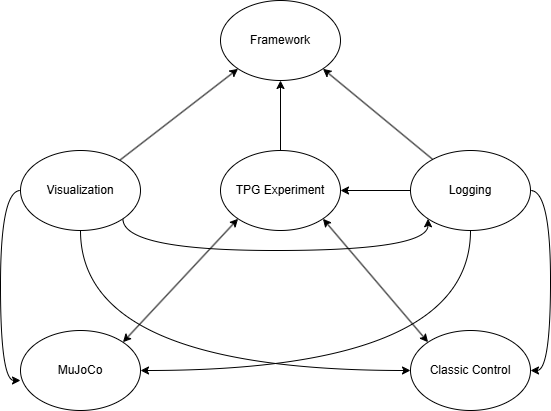

The diagram above was exported from draw.io. Its source (the exported page's mxGraphModel, read from the mxfile embedded in the PNG):
<mxGraphModel dx="1350" dy="720" grid="1" gridSize="10" guides="1" tooltips="1" connect="1" arrows="1" fold="1" page="1" pageScale="1" pageWidth="850" pageHeight="1100" math="0" shadow="0">
  <root>
    <mxCell id="0" />
    <mxCell id="1" parent="0" />
    <mxCell id="dKfSP-_h93K57bUPNEsO-83" style="rounded=0;orthogonalLoop=1;jettySize=auto;html=1;exitX=0;exitY=0;exitDx=0;exitDy=0;entryX=1;entryY=1;entryDx=0;entryDy=0;startArrow=classic;startFill=1;" parent="1" source="hBJlKV4VpijaA81ZGIcy-2" target="hBJlKV4VpijaA81ZGIcy-6" edge="1">
      <mxGeometry relative="1" as="geometry" />
    </mxCell>
    <mxCell id="hBJlKV4VpijaA81ZGIcy-2" value="Classic Control" style="ellipse;whiteSpace=wrap;html=1;" parent="1" vertex="1">
      <mxGeometry x="540" y="530" width="120" height="80" as="geometry" />
    </mxCell>
    <mxCell id="dKfSP-_h93K57bUPNEsO-82" style="rounded=0;orthogonalLoop=1;jettySize=auto;html=1;exitX=1;exitY=0;exitDx=0;exitDy=0;entryX=0;entryY=1;entryDx=0;entryDy=0;startArrow=classic;startFill=1;" parent="1" source="hBJlKV4VpijaA81ZGIcy-3" target="hBJlKV4VpijaA81ZGIcy-6" edge="1">
      <mxGeometry relative="1" as="geometry" />
    </mxCell>
    <mxCell id="hBJlKV4VpijaA81ZGIcy-3" value="MuJoCo" style="ellipse;whiteSpace=wrap;html=1;" parent="1" vertex="1">
      <mxGeometry x="150" y="530" width="120" height="80" as="geometry" />
    </mxCell>
    <mxCell id="dKfSP-_h93K57bUPNEsO-80" style="rounded=0;orthogonalLoop=1;jettySize=auto;html=1;entryX=0;entryY=1;entryDx=0;entryDy=0;" parent="1" source="hBJlKV4VpijaA81ZGIcy-4" target="hBJlKV4VpijaA81ZGIcy-7" edge="1">
      <mxGeometry relative="1" as="geometry" />
    </mxCell>
    <mxCell id="dKfSP-_h93K57bUPNEsO-86" style="edgeStyle=orthogonalEdgeStyle;curved=1;rounded=0;orthogonalLoop=1;jettySize=auto;html=1;exitX=1;exitY=1;exitDx=0;exitDy=0;entryX=0;entryY=1;entryDx=0;entryDy=0;" parent="1" source="hBJlKV4VpijaA81ZGIcy-4" target="hBJlKV4VpijaA81ZGIcy-5" edge="1">
      <mxGeometry relative="1" as="geometry">
        <Array as="points">
          <mxPoint x="252" y="450" />
          <mxPoint x="558" y="450" />
        </Array>
      </mxGeometry>
    </mxCell>
    <mxCell id="dKfSP-_h93K57bUPNEsO-93" style="edgeStyle=orthogonalEdgeStyle;curved=1;rounded=0;orthogonalLoop=1;jettySize=auto;html=1;exitX=0.5;exitY=1;exitDx=0;exitDy=0;entryX=0;entryY=0.5;entryDx=0;entryDy=0;" parent="1" source="hBJlKV4VpijaA81ZGIcy-4" target="hBJlKV4VpijaA81ZGIcy-2" edge="1">
      <mxGeometry relative="1" as="geometry">
        <Array as="points">
          <mxPoint x="210" y="570" />
        </Array>
      </mxGeometry>
    </mxCell>
    <mxCell id="hBJlKV4VpijaA81ZGIcy-4" value="Visualization" style="ellipse;whiteSpace=wrap;html=1;" parent="1" vertex="1">
      <mxGeometry x="150" y="350" width="120" height="80" as="geometry" />
    </mxCell>
    <mxCell id="dKfSP-_h93K57bUPNEsO-81" style="rounded=0;orthogonalLoop=1;jettySize=auto;html=1;entryX=1;entryY=1;entryDx=0;entryDy=0;" parent="1" source="hBJlKV4VpijaA81ZGIcy-5" target="hBJlKV4VpijaA81ZGIcy-7" edge="1">
      <mxGeometry relative="1" as="geometry" />
    </mxCell>
    <mxCell id="dKfSP-_h93K57bUPNEsO-84" value="" style="edgeStyle=orthogonalEdgeStyle;curved=1;rounded=0;orthogonalLoop=1;jettySize=auto;html=1;" parent="1" source="hBJlKV4VpijaA81ZGIcy-5" target="hBJlKV4VpijaA81ZGIcy-6" edge="1">
      <mxGeometry relative="1" as="geometry" />
    </mxCell>
    <mxCell id="dKfSP-_h93K57bUPNEsO-90" style="edgeStyle=orthogonalEdgeStyle;curved=1;rounded=0;orthogonalLoop=1;jettySize=auto;html=1;exitX=1;exitY=0.5;exitDx=0;exitDy=0;entryX=1;entryY=0.5;entryDx=0;entryDy=0;" parent="1" source="hBJlKV4VpijaA81ZGIcy-5" target="hBJlKV4VpijaA81ZGIcy-2" edge="1">
      <mxGeometry relative="1" as="geometry" />
    </mxCell>
    <mxCell id="dKfSP-_h93K57bUPNEsO-94" style="edgeStyle=orthogonalEdgeStyle;curved=1;rounded=0;orthogonalLoop=1;jettySize=auto;html=1;exitX=0.5;exitY=1;exitDx=0;exitDy=0;entryX=1;entryY=0.5;entryDx=0;entryDy=0;" parent="1" source="hBJlKV4VpijaA81ZGIcy-5" target="hBJlKV4VpijaA81ZGIcy-3" edge="1">
      <mxGeometry relative="1" as="geometry" />
    </mxCell>
    <mxCell id="hBJlKV4VpijaA81ZGIcy-5" value="Logging" style="ellipse;whiteSpace=wrap;html=1;" parent="1" vertex="1">
      <mxGeometry x="540" y="350" width="120" height="80" as="geometry" />
    </mxCell>
    <mxCell id="hBJlKV4VpijaA81ZGIcy-7" value="Framework" style="ellipse;whiteSpace=wrap;html=1;" parent="1" vertex="1">
      <mxGeometry x="350" y="200" width="120" height="80" as="geometry" />
    </mxCell>
    <mxCell id="dKfSP-_h93K57bUPNEsO-34" style="edgeStyle=orthogonalEdgeStyle;curved=1;rounded=0;orthogonalLoop=1;jettySize=auto;html=1;" parent="1" source="hBJlKV4VpijaA81ZGIcy-6" target="hBJlKV4VpijaA81ZGIcy-7" edge="1">
      <mxGeometry relative="1" as="geometry" />
    </mxCell>
    <mxCell id="hBJlKV4VpijaA81ZGIcy-6" value="TPG Experiment" style="ellipse;whiteSpace=wrap;html=1;" parent="1" vertex="1">
      <mxGeometry x="350" y="350" width="120" height="80" as="geometry" />
    </mxCell>
    <mxCell id="dKfSP-_h93K57bUPNEsO-15" style="edgeStyle=orthogonalEdgeStyle;curved=1;rounded=0;orthogonalLoop=1;jettySize=auto;html=1;exitX=0.5;exitY=1;exitDx=0;exitDy=0;" parent="1" source="hBJlKV4VpijaA81ZGIcy-4" target="hBJlKV4VpijaA81ZGIcy-4" edge="1">
      <mxGeometry relative="1" as="geometry" />
    </mxCell>
    <mxCell id="dKfSP-_h93K57bUPNEsO-91" style="edgeStyle=orthogonalEdgeStyle;curved=1;rounded=0;orthogonalLoop=1;jettySize=auto;html=1;exitX=0;exitY=0.5;exitDx=0;exitDy=0;entryX=0;entryY=0.625;entryDx=0;entryDy=0;entryPerimeter=0;" parent="1" source="hBJlKV4VpijaA81ZGIcy-4" target="hBJlKV4VpijaA81ZGIcy-3" edge="1">
      <mxGeometry relative="1" as="geometry" />
    </mxCell>
  </root>
</mxGraphModel>